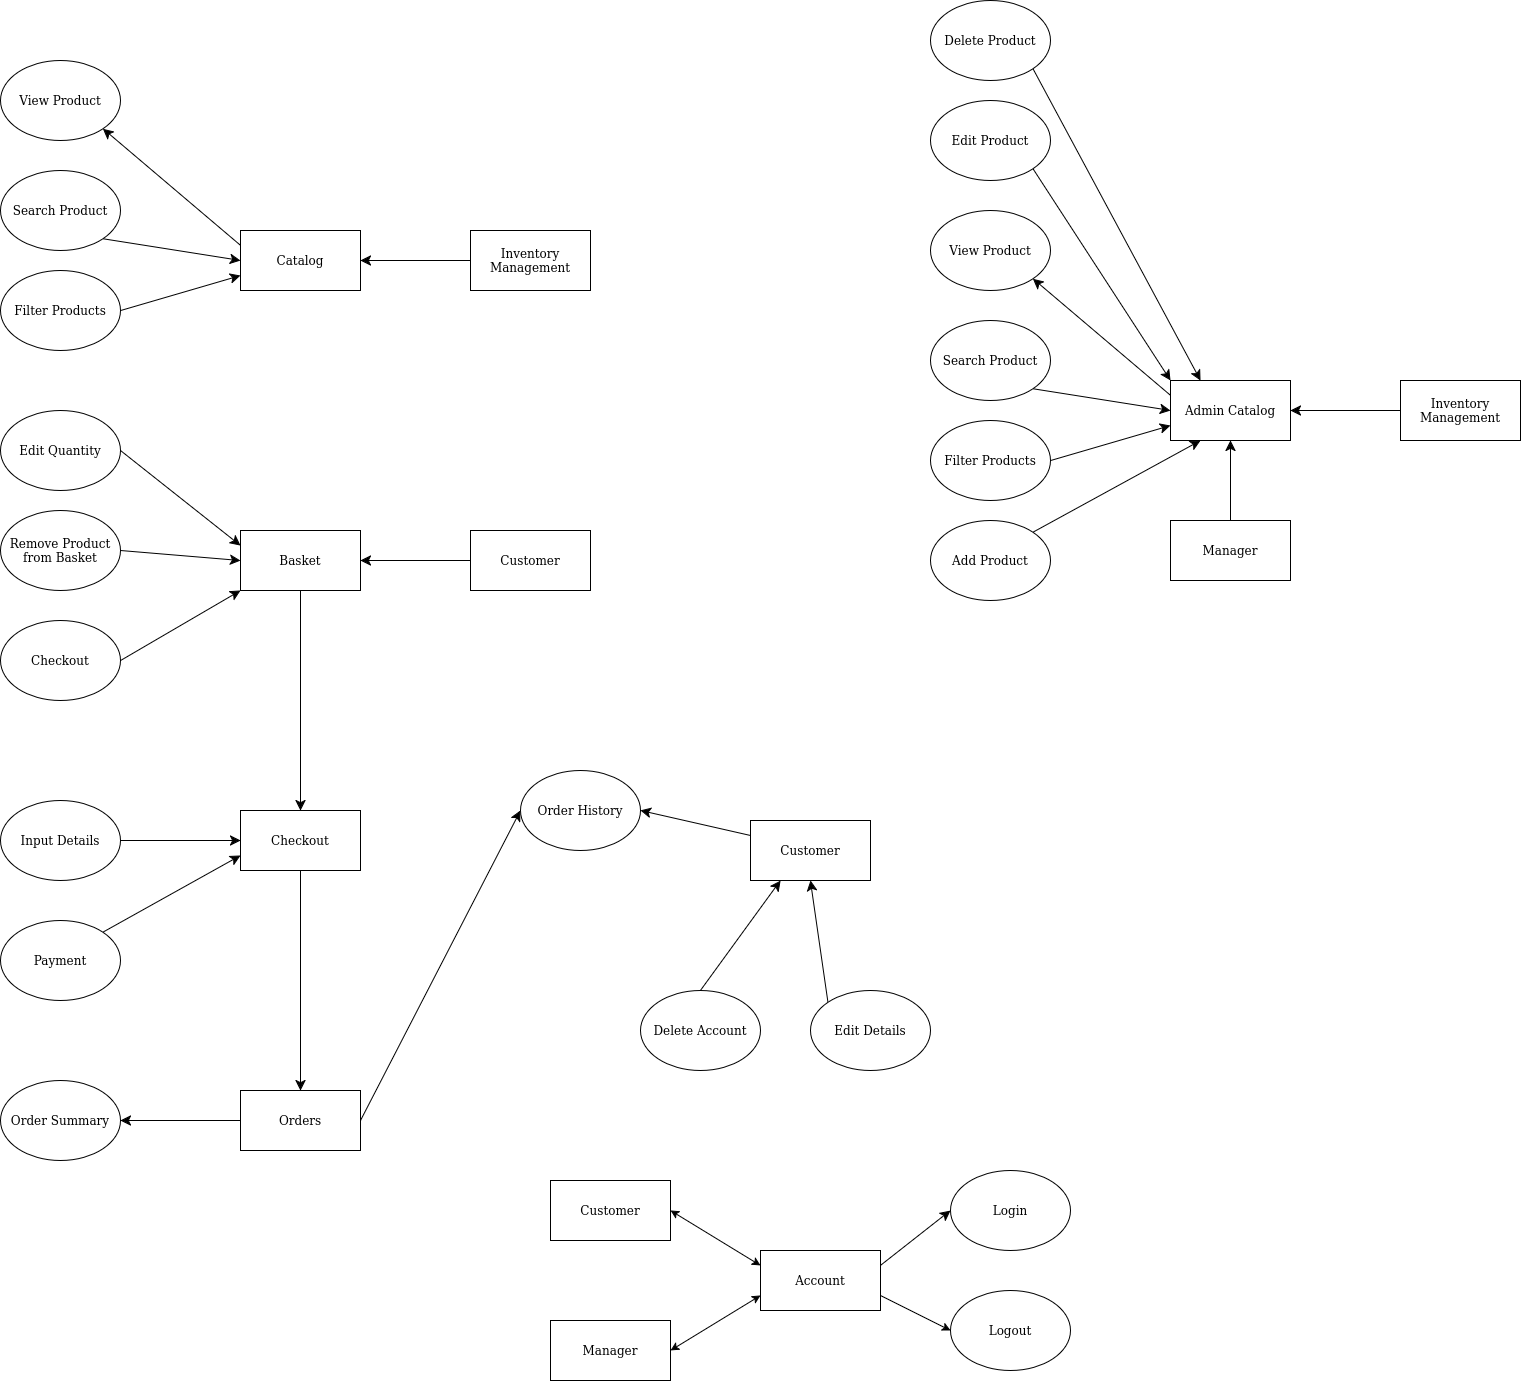

The diagram above was exported from draw.io. Its source (the exported page's mxGraphModel, read from the mxfile embedded in the PNG):
<mxGraphModel dx="3308" dy="1482" grid="1" gridSize="10" guides="1" tooltips="1" connect="1" arrows="1" fold="1" page="1" pageScale="1" pageWidth="4681" pageHeight="3300" math="0" shadow="0">
  <root>
    <mxCell id="0" />
    <mxCell id="1" parent="0" />
    <mxCell id="5rKZrIsh41wZY5aIUKuD-9" style="edgeStyle=none;curved=1;rounded=0;orthogonalLoop=1;jettySize=auto;html=1;entryX=1;entryY=1;entryDx=0;entryDy=0;fontSize=12;startSize=8;endSize=8;exitX=0;exitY=0.25;exitDx=0;exitDy=0;" parent="1" source="5rKZrIsh41wZY5aIUKuD-3" target="5rKZrIsh41wZY5aIUKuD-1" edge="1">
      <mxGeometry relative="1" as="geometry">
        <mxPoint x="350" y="350" as="sourcePoint" />
      </mxGeometry>
    </mxCell>
    <mxCell id="5rKZrIsh41wZY5aIUKuD-1" value="View Product" style="ellipse;whiteSpace=wrap;html=1;" parent="1" vertex="1">
      <mxGeometry x="120" y="220" width="120" height="80" as="geometry" />
    </mxCell>
    <mxCell id="5rKZrIsh41wZY5aIUKuD-3" value="Catalog" style="rounded=0;whiteSpace=wrap;html=1;" parent="1" vertex="1">
      <mxGeometry x="360" y="390" width="120" height="60" as="geometry" />
    </mxCell>
    <mxCell id="5rKZrIsh41wZY5aIUKuD-8" style="edgeStyle=none;curved=1;rounded=0;orthogonalLoop=1;jettySize=auto;html=1;entryX=0;entryY=0.5;entryDx=0;entryDy=0;fontSize=12;startSize=8;endSize=8;exitX=1;exitY=1;exitDx=0;exitDy=0;" parent="1" source="5rKZrIsh41wZY5aIUKuD-4" target="5rKZrIsh41wZY5aIUKuD-3" edge="1">
      <mxGeometry relative="1" as="geometry">
        <mxPoint x="280" y="380" as="sourcePoint" />
      </mxGeometry>
    </mxCell>
    <mxCell id="5rKZrIsh41wZY5aIUKuD-4" value="Search Product" style="ellipse;whiteSpace=wrap;html=1;" parent="1" vertex="1">
      <mxGeometry x="120" y="330" width="120" height="80" as="geometry" />
    </mxCell>
    <mxCell id="5rKZrIsh41wZY5aIUKuD-7" style="edgeStyle=none;curved=1;rounded=0;orthogonalLoop=1;jettySize=auto;html=1;exitX=1;exitY=0.5;exitDx=0;exitDy=0;entryX=0;entryY=0.75;entryDx=0;entryDy=0;fontSize=12;startSize=8;endSize=8;" parent="1" source="5rKZrIsh41wZY5aIUKuD-5" target="5rKZrIsh41wZY5aIUKuD-3" edge="1">
      <mxGeometry relative="1" as="geometry" />
    </mxCell>
    <mxCell id="5rKZrIsh41wZY5aIUKuD-5" value="Filter Products" style="ellipse;whiteSpace=wrap;html=1;" parent="1" vertex="1">
      <mxGeometry x="120" y="430" width="120" height="80" as="geometry" />
    </mxCell>
    <mxCell id="5rKZrIsh41wZY5aIUKuD-11" style="edgeStyle=none;curved=1;rounded=0;orthogonalLoop=1;jettySize=auto;html=1;exitX=0;exitY=0.5;exitDx=0;exitDy=0;entryX=1;entryY=0.5;entryDx=0;entryDy=0;fontSize=12;startSize=8;endSize=8;" parent="1" source="5rKZrIsh41wZY5aIUKuD-12" target="5rKZrIsh41wZY5aIUKuD-3" edge="1">
      <mxGeometry relative="1" as="geometry">
        <mxPoint x="590" y="420" as="sourcePoint" />
      </mxGeometry>
    </mxCell>
    <mxCell id="5rKZrIsh41wZY5aIUKuD-12" value="Inventory Management" style="rounded=0;whiteSpace=wrap;html=1;" parent="1" vertex="1">
      <mxGeometry x="590" y="390" width="120" height="60" as="geometry" />
    </mxCell>
    <mxCell id="5rKZrIsh41wZY5aIUKuD-28" style="edgeStyle=none;curved=1;rounded=0;orthogonalLoop=1;jettySize=auto;html=1;exitX=0.5;exitY=1;exitDx=0;exitDy=0;entryX=0.5;entryY=0;entryDx=0;entryDy=0;fontSize=12;startSize=8;endSize=8;" parent="1" source="5rKZrIsh41wZY5aIUKuD-14" target="5rKZrIsh41wZY5aIUKuD-27" edge="1">
      <mxGeometry relative="1" as="geometry" />
    </mxCell>
    <mxCell id="5rKZrIsh41wZY5aIUKuD-14" value="Basket" style="rounded=0;whiteSpace=wrap;html=1;" parent="1" vertex="1">
      <mxGeometry x="360" y="690" width="120" height="60" as="geometry" />
    </mxCell>
    <mxCell id="5rKZrIsh41wZY5aIUKuD-16" style="edgeStyle=none;curved=1;rounded=0;orthogonalLoop=1;jettySize=auto;html=1;exitX=1;exitY=0.5;exitDx=0;exitDy=0;entryX=0;entryY=0.25;entryDx=0;entryDy=0;fontSize=12;startSize=8;endSize=8;" parent="1" source="5rKZrIsh41wZY5aIUKuD-15" target="5rKZrIsh41wZY5aIUKuD-14" edge="1">
      <mxGeometry relative="1" as="geometry" />
    </mxCell>
    <mxCell id="5rKZrIsh41wZY5aIUKuD-15" value="Edit Quantity" style="ellipse;whiteSpace=wrap;html=1;" parent="1" vertex="1">
      <mxGeometry x="120" y="570" width="120" height="80" as="geometry" />
    </mxCell>
    <mxCell id="5rKZrIsh41wZY5aIUKuD-18" style="edgeStyle=none;curved=1;rounded=0;orthogonalLoop=1;jettySize=auto;html=1;exitX=1;exitY=0.5;exitDx=0;exitDy=0;entryX=0;entryY=0.5;entryDx=0;entryDy=0;fontSize=12;startSize=8;endSize=8;" parent="1" source="5rKZrIsh41wZY5aIUKuD-17" target="5rKZrIsh41wZY5aIUKuD-14" edge="1">
      <mxGeometry relative="1" as="geometry" />
    </mxCell>
    <mxCell id="5rKZrIsh41wZY5aIUKuD-17" value="Remove Product from Basket" style="ellipse;whiteSpace=wrap;html=1;" parent="1" vertex="1">
      <mxGeometry x="120" y="670" width="120" height="80" as="geometry" />
    </mxCell>
    <mxCell id="5rKZrIsh41wZY5aIUKuD-21" style="edgeStyle=none;curved=1;rounded=0;orthogonalLoop=1;jettySize=auto;html=1;exitX=1;exitY=0.5;exitDx=0;exitDy=0;entryX=0;entryY=1;entryDx=0;entryDy=0;fontSize=12;startSize=8;endSize=8;" parent="1" source="5rKZrIsh41wZY5aIUKuD-19" target="5rKZrIsh41wZY5aIUKuD-14" edge="1">
      <mxGeometry relative="1" as="geometry" />
    </mxCell>
    <mxCell id="5rKZrIsh41wZY5aIUKuD-19" value="Checkout" style="ellipse;whiteSpace=wrap;html=1;" parent="1" vertex="1">
      <mxGeometry x="120" y="780" width="120" height="80" as="geometry" />
    </mxCell>
    <mxCell id="5rKZrIsh41wZY5aIUKuD-24" style="edgeStyle=none;curved=1;rounded=0;orthogonalLoop=1;jettySize=auto;html=1;exitX=0;exitY=0.5;exitDx=0;exitDy=0;entryX=1;entryY=0.5;entryDx=0;entryDy=0;fontSize=12;startSize=8;endSize=8;" parent="1" source="5rKZrIsh41wZY5aIUKuD-23" target="5rKZrIsh41wZY5aIUKuD-14" edge="1">
      <mxGeometry relative="1" as="geometry" />
    </mxCell>
    <mxCell id="5rKZrIsh41wZY5aIUKuD-23" value="Customer" style="rounded=0;whiteSpace=wrap;html=1;" parent="1" vertex="1">
      <mxGeometry x="590" y="690" width="120" height="60" as="geometry" />
    </mxCell>
    <mxCell id="5rKZrIsh41wZY5aIUKuD-35" style="edgeStyle=none;curved=1;rounded=0;orthogonalLoop=1;jettySize=auto;html=1;exitX=0.5;exitY=1;exitDx=0;exitDy=0;entryX=0.5;entryY=0;entryDx=0;entryDy=0;fontSize=12;startSize=8;endSize=8;" parent="1" source="5rKZrIsh41wZY5aIUKuD-27" target="5rKZrIsh41wZY5aIUKuD-34" edge="1">
      <mxGeometry relative="1" as="geometry" />
    </mxCell>
    <mxCell id="5rKZrIsh41wZY5aIUKuD-27" value="Checkout" style="rounded=0;whiteSpace=wrap;html=1;" parent="1" vertex="1">
      <mxGeometry x="360" y="970" width="120" height="60" as="geometry" />
    </mxCell>
    <mxCell id="5rKZrIsh41wZY5aIUKuD-31" style="edgeStyle=none;curved=1;rounded=0;orthogonalLoop=1;jettySize=auto;html=1;exitX=1;exitY=0.5;exitDx=0;exitDy=0;fontSize=12;startSize=8;endSize=8;" parent="1" source="5rKZrIsh41wZY5aIUKuD-30" target="5rKZrIsh41wZY5aIUKuD-27" edge="1">
      <mxGeometry relative="1" as="geometry" />
    </mxCell>
    <mxCell id="5rKZrIsh41wZY5aIUKuD-30" value="Input Details" style="ellipse;whiteSpace=wrap;html=1;" parent="1" vertex="1">
      <mxGeometry x="120" y="960" width="120" height="80" as="geometry" />
    </mxCell>
    <mxCell id="5rKZrIsh41wZY5aIUKuD-33" style="edgeStyle=none;curved=1;rounded=0;orthogonalLoop=1;jettySize=auto;html=1;exitX=1;exitY=0;exitDx=0;exitDy=0;entryX=0;entryY=0.75;entryDx=0;entryDy=0;fontSize=12;startSize=8;endSize=8;" parent="1" source="5rKZrIsh41wZY5aIUKuD-32" target="5rKZrIsh41wZY5aIUKuD-27" edge="1">
      <mxGeometry relative="1" as="geometry" />
    </mxCell>
    <mxCell id="5rKZrIsh41wZY5aIUKuD-32" value="Payment" style="ellipse;whiteSpace=wrap;html=1;" parent="1" vertex="1">
      <mxGeometry x="120" y="1080" width="120" height="80" as="geometry" />
    </mxCell>
    <mxCell id="5rKZrIsh41wZY5aIUKuD-45" style="edgeStyle=none;curved=1;rounded=0;orthogonalLoop=1;jettySize=auto;html=1;exitX=1;exitY=0.5;exitDx=0;exitDy=0;entryX=0;entryY=0.5;entryDx=0;entryDy=0;fontSize=12;startSize=8;endSize=8;" parent="1" source="5rKZrIsh41wZY5aIUKuD-34" target="5rKZrIsh41wZY5aIUKuD-43" edge="1">
      <mxGeometry relative="1" as="geometry" />
    </mxCell>
    <mxCell id="5rKZrIsh41wZY5aIUKuD-34" value="Orders" style="rounded=0;whiteSpace=wrap;html=1;" parent="1" vertex="1">
      <mxGeometry x="360" y="1250" width="120" height="60" as="geometry" />
    </mxCell>
    <mxCell id="5rKZrIsh41wZY5aIUKuD-36" value="Order Summary" style="ellipse;whiteSpace=wrap;html=1;" parent="1" vertex="1">
      <mxGeometry x="120" y="1240" width="120" height="80" as="geometry" />
    </mxCell>
    <mxCell id="5rKZrIsh41wZY5aIUKuD-39" value="" style="endArrow=classic;html=1;rounded=0;fontSize=12;startSize=8;endSize=8;curved=1;entryX=1;entryY=0.5;entryDx=0;entryDy=0;exitX=0;exitY=0.5;exitDx=0;exitDy=0;" parent="1" source="5rKZrIsh41wZY5aIUKuD-34" target="5rKZrIsh41wZY5aIUKuD-36" edge="1">
      <mxGeometry width="50" height="50" relative="1" as="geometry">
        <mxPoint x="300" y="1340" as="sourcePoint" />
        <mxPoint x="350" y="1290" as="targetPoint" />
      </mxGeometry>
    </mxCell>
    <mxCell id="5rKZrIsh41wZY5aIUKuD-44" style="edgeStyle=none;curved=1;rounded=0;orthogonalLoop=1;jettySize=auto;html=1;exitX=0;exitY=0.25;exitDx=0;exitDy=0;entryX=1;entryY=0.5;entryDx=0;entryDy=0;fontSize=12;startSize=8;endSize=8;" parent="1" source="5rKZrIsh41wZY5aIUKuD-40" target="5rKZrIsh41wZY5aIUKuD-43" edge="1">
      <mxGeometry relative="1" as="geometry" />
    </mxCell>
    <mxCell id="5rKZrIsh41wZY5aIUKuD-40" value="Customer" style="rounded=0;whiteSpace=wrap;html=1;" parent="1" vertex="1">
      <mxGeometry x="870" y="980" width="120" height="60" as="geometry" />
    </mxCell>
    <mxCell id="5rKZrIsh41wZY5aIUKuD-43" value="Order History" style="ellipse;whiteSpace=wrap;html=1;" parent="1" vertex="1">
      <mxGeometry x="640" y="930" width="120" height="80" as="geometry" />
    </mxCell>
    <mxCell id="5rKZrIsh41wZY5aIUKuD-49" style="edgeStyle=none;curved=1;rounded=0;orthogonalLoop=1;jettySize=auto;html=1;exitX=0.5;exitY=0;exitDx=0;exitDy=0;entryX=0.25;entryY=1;entryDx=0;entryDy=0;fontSize=12;startSize=8;endSize=8;" parent="1" source="5rKZrIsh41wZY5aIUKuD-48" target="5rKZrIsh41wZY5aIUKuD-40" edge="1">
      <mxGeometry relative="1" as="geometry" />
    </mxCell>
    <mxCell id="5rKZrIsh41wZY5aIUKuD-48" value="Delete Account" style="ellipse;whiteSpace=wrap;html=1;" parent="1" vertex="1">
      <mxGeometry x="760" y="1150" width="120" height="80" as="geometry" />
    </mxCell>
    <mxCell id="5rKZrIsh41wZY5aIUKuD-51" style="edgeStyle=none;curved=1;rounded=0;orthogonalLoop=1;jettySize=auto;html=1;exitX=0;exitY=0;exitDx=0;exitDy=0;entryX=0.5;entryY=1;entryDx=0;entryDy=0;fontSize=12;startSize=8;endSize=8;" parent="1" source="5rKZrIsh41wZY5aIUKuD-50" target="5rKZrIsh41wZY5aIUKuD-40" edge="1">
      <mxGeometry relative="1" as="geometry" />
    </mxCell>
    <mxCell id="5rKZrIsh41wZY5aIUKuD-50" value="Edit Details" style="ellipse;whiteSpace=wrap;html=1;" parent="1" vertex="1">
      <mxGeometry x="930" y="1150" width="120" height="80" as="geometry" />
    </mxCell>
    <mxCell id="5rKZrIsh41wZY5aIUKuD-52" style="edgeStyle=none;curved=1;rounded=0;orthogonalLoop=1;jettySize=auto;html=1;entryX=1;entryY=1;entryDx=0;entryDy=0;fontSize=12;startSize=8;endSize=8;exitX=0;exitY=0.25;exitDx=0;exitDy=0;" parent="1" source="5rKZrIsh41wZY5aIUKuD-54" target="5rKZrIsh41wZY5aIUKuD-53" edge="1">
      <mxGeometry relative="1" as="geometry">
        <mxPoint x="1280" y="500" as="sourcePoint" />
      </mxGeometry>
    </mxCell>
    <mxCell id="5rKZrIsh41wZY5aIUKuD-53" value="View Product" style="ellipse;whiteSpace=wrap;html=1;" parent="1" vertex="1">
      <mxGeometry x="1050" y="370" width="120" height="80" as="geometry" />
    </mxCell>
    <mxCell id="5rKZrIsh41wZY5aIUKuD-54" value="Admin Catalog" style="rounded=0;whiteSpace=wrap;html=1;" parent="1" vertex="1">
      <mxGeometry x="1290" y="540" width="120" height="60" as="geometry" />
    </mxCell>
    <mxCell id="5rKZrIsh41wZY5aIUKuD-55" style="edgeStyle=none;curved=1;rounded=0;orthogonalLoop=1;jettySize=auto;html=1;entryX=0;entryY=0.5;entryDx=0;entryDy=0;fontSize=12;startSize=8;endSize=8;exitX=1;exitY=1;exitDx=0;exitDy=0;" parent="1" source="5rKZrIsh41wZY5aIUKuD-56" target="5rKZrIsh41wZY5aIUKuD-54" edge="1">
      <mxGeometry relative="1" as="geometry">
        <mxPoint x="1210" y="530" as="sourcePoint" />
      </mxGeometry>
    </mxCell>
    <mxCell id="5rKZrIsh41wZY5aIUKuD-56" value="Search Product" style="ellipse;whiteSpace=wrap;html=1;" parent="1" vertex="1">
      <mxGeometry x="1050" y="480" width="120" height="80" as="geometry" />
    </mxCell>
    <mxCell id="5rKZrIsh41wZY5aIUKuD-57" style="edgeStyle=none;curved=1;rounded=0;orthogonalLoop=1;jettySize=auto;html=1;exitX=1;exitY=0.5;exitDx=0;exitDy=0;entryX=0;entryY=0.75;entryDx=0;entryDy=0;fontSize=12;startSize=8;endSize=8;" parent="1" source="5rKZrIsh41wZY5aIUKuD-58" target="5rKZrIsh41wZY5aIUKuD-54" edge="1">
      <mxGeometry relative="1" as="geometry" />
    </mxCell>
    <mxCell id="5rKZrIsh41wZY5aIUKuD-58" value="Filter Products" style="ellipse;whiteSpace=wrap;html=1;" parent="1" vertex="1">
      <mxGeometry x="1050" y="580" width="120" height="80" as="geometry" />
    </mxCell>
    <mxCell id="5rKZrIsh41wZY5aIUKuD-59" style="edgeStyle=none;curved=1;rounded=0;orthogonalLoop=1;jettySize=auto;html=1;exitX=0;exitY=0.5;exitDx=0;exitDy=0;entryX=1;entryY=0.5;entryDx=0;entryDy=0;fontSize=12;startSize=8;endSize=8;" parent="1" source="5rKZrIsh41wZY5aIUKuD-60" target="5rKZrIsh41wZY5aIUKuD-54" edge="1">
      <mxGeometry relative="1" as="geometry">
        <mxPoint x="1520" y="570" as="sourcePoint" />
      </mxGeometry>
    </mxCell>
    <mxCell id="5rKZrIsh41wZY5aIUKuD-60" value="Inventory Management" style="rounded=0;whiteSpace=wrap;html=1;" parent="1" vertex="1">
      <mxGeometry x="1520" y="540" width="120" height="60" as="geometry" />
    </mxCell>
    <mxCell id="5rKZrIsh41wZY5aIUKuD-65" style="edgeStyle=none;curved=1;rounded=0;orthogonalLoop=1;jettySize=auto;html=1;exitX=1;exitY=0;exitDx=0;exitDy=0;entryX=0.25;entryY=1;entryDx=0;entryDy=0;fontSize=12;startSize=8;endSize=8;" parent="1" source="5rKZrIsh41wZY5aIUKuD-61" target="5rKZrIsh41wZY5aIUKuD-54" edge="1">
      <mxGeometry relative="1" as="geometry" />
    </mxCell>
    <mxCell id="5rKZrIsh41wZY5aIUKuD-61" value="Add Product" style="ellipse;whiteSpace=wrap;html=1;" parent="1" vertex="1">
      <mxGeometry x="1050" y="680" width="120" height="80" as="geometry" />
    </mxCell>
    <mxCell id="5rKZrIsh41wZY5aIUKuD-66" style="edgeStyle=none;curved=1;rounded=0;orthogonalLoop=1;jettySize=auto;html=1;exitX=1;exitY=1;exitDx=0;exitDy=0;entryX=0;entryY=0;entryDx=0;entryDy=0;fontSize=12;startSize=8;endSize=8;" parent="1" source="5rKZrIsh41wZY5aIUKuD-62" target="5rKZrIsh41wZY5aIUKuD-54" edge="1">
      <mxGeometry relative="1" as="geometry" />
    </mxCell>
    <mxCell id="5rKZrIsh41wZY5aIUKuD-62" value="Edit Product" style="ellipse;whiteSpace=wrap;html=1;" parent="1" vertex="1">
      <mxGeometry x="1050" y="260" width="120" height="80" as="geometry" />
    </mxCell>
    <mxCell id="5rKZrIsh41wZY5aIUKuD-64" style="edgeStyle=none;curved=1;rounded=0;orthogonalLoop=1;jettySize=auto;html=1;exitX=1;exitY=1;exitDx=0;exitDy=0;entryX=0.25;entryY=0;entryDx=0;entryDy=0;fontSize=12;startSize=8;endSize=8;" parent="1" source="5rKZrIsh41wZY5aIUKuD-63" target="5rKZrIsh41wZY5aIUKuD-54" edge="1">
      <mxGeometry relative="1" as="geometry" />
    </mxCell>
    <mxCell id="5rKZrIsh41wZY5aIUKuD-63" value="Delete Product" style="ellipse;whiteSpace=wrap;html=1;" parent="1" vertex="1">
      <mxGeometry x="1050" y="160" width="120" height="80" as="geometry" />
    </mxCell>
    <mxCell id="5rKZrIsh41wZY5aIUKuD-68" style="edgeStyle=none;curved=1;rounded=0;orthogonalLoop=1;jettySize=auto;html=1;entryX=0.5;entryY=1;entryDx=0;entryDy=0;fontSize=12;startSize=8;endSize=8;" parent="1" source="5rKZrIsh41wZY5aIUKuD-67" target="5rKZrIsh41wZY5aIUKuD-54" edge="1">
      <mxGeometry relative="1" as="geometry" />
    </mxCell>
    <mxCell id="5rKZrIsh41wZY5aIUKuD-67" value="Manager" style="rounded=0;whiteSpace=wrap;html=1;" parent="1" vertex="1">
      <mxGeometry x="1290" y="680" width="120" height="60" as="geometry" />
    </mxCell>
    <mxCell id="k508JnrK0QpdY1BRIhRD-1" value="Customer" style="rounded=0;whiteSpace=wrap;html=1;" vertex="1" parent="1">
      <mxGeometry x="670" y="1340" width="120" height="60" as="geometry" />
    </mxCell>
    <mxCell id="k508JnrK0QpdY1BRIhRD-2" value="Account" style="rounded=0;whiteSpace=wrap;html=1;" vertex="1" parent="1">
      <mxGeometry x="880" y="1410" width="120" height="60" as="geometry" />
    </mxCell>
    <mxCell id="k508JnrK0QpdY1BRIhRD-3" value="Manager" style="rounded=0;whiteSpace=wrap;html=1;" vertex="1" parent="1">
      <mxGeometry x="670" y="1480" width="120" height="60" as="geometry" />
    </mxCell>
    <mxCell id="k508JnrK0QpdY1BRIhRD-5" value="" style="endArrow=classic;startArrow=classic;html=1;rounded=0;entryX=0;entryY=0.75;entryDx=0;entryDy=0;exitX=1;exitY=0.5;exitDx=0;exitDy=0;" edge="1" parent="1" source="k508JnrK0QpdY1BRIhRD-3" target="k508JnrK0QpdY1BRIhRD-2">
      <mxGeometry width="50" height="50" relative="1" as="geometry">
        <mxPoint x="770" y="1620" as="sourcePoint" />
        <mxPoint x="820" y="1570" as="targetPoint" />
      </mxGeometry>
    </mxCell>
    <mxCell id="k508JnrK0QpdY1BRIhRD-7" value="" style="endArrow=classic;startArrow=classic;html=1;rounded=0;entryX=0;entryY=0.25;entryDx=0;entryDy=0;exitX=1;exitY=0.5;exitDx=0;exitDy=0;" edge="1" parent="1" source="k508JnrK0QpdY1BRIhRD-1" target="k508JnrK0QpdY1BRIhRD-2">
      <mxGeometry width="50" height="50" relative="1" as="geometry">
        <mxPoint x="630" y="1490" as="sourcePoint" />
        <mxPoint x="680" y="1440" as="targetPoint" />
      </mxGeometry>
    </mxCell>
    <mxCell id="k508JnrK0QpdY1BRIhRD-10" value="Login" style="ellipse;whiteSpace=wrap;html=1;" vertex="1" parent="1">
      <mxGeometry x="1070" y="1330" width="120" height="80" as="geometry" />
    </mxCell>
    <mxCell id="k508JnrK0QpdY1BRIhRD-11" value="Logout" style="ellipse;whiteSpace=wrap;html=1;" vertex="1" parent="1">
      <mxGeometry x="1070" y="1450" width="120" height="80" as="geometry" />
    </mxCell>
    <mxCell id="k508JnrK0QpdY1BRIhRD-12" value="" style="endArrow=classic;html=1;rounded=0;entryX=0;entryY=0.5;entryDx=0;entryDy=0;exitX=1;exitY=0.75;exitDx=0;exitDy=0;" edge="1" parent="1" source="k508JnrK0QpdY1BRIhRD-2" target="k508JnrK0QpdY1BRIhRD-11">
      <mxGeometry width="50" height="50" relative="1" as="geometry">
        <mxPoint x="940" y="1590" as="sourcePoint" />
        <mxPoint x="990" y="1540" as="targetPoint" />
      </mxGeometry>
    </mxCell>
    <mxCell id="k508JnrK0QpdY1BRIhRD-13" style="edgeStyle=none;curved=1;rounded=0;orthogonalLoop=1;jettySize=auto;html=1;exitX=1;exitY=0.25;exitDx=0;exitDy=0;entryX=0;entryY=0.5;entryDx=0;entryDy=0;fontSize=12;startSize=8;endSize=8;" edge="1" parent="1" source="k508JnrK0QpdY1BRIhRD-2" target="k508JnrK0QpdY1BRIhRD-10">
      <mxGeometry relative="1" as="geometry">
        <mxPoint x="960" y="1530" as="sourcePoint" />
        <mxPoint x="1120" y="1220" as="targetPoint" />
      </mxGeometry>
    </mxCell>
  </root>
</mxGraphModel>